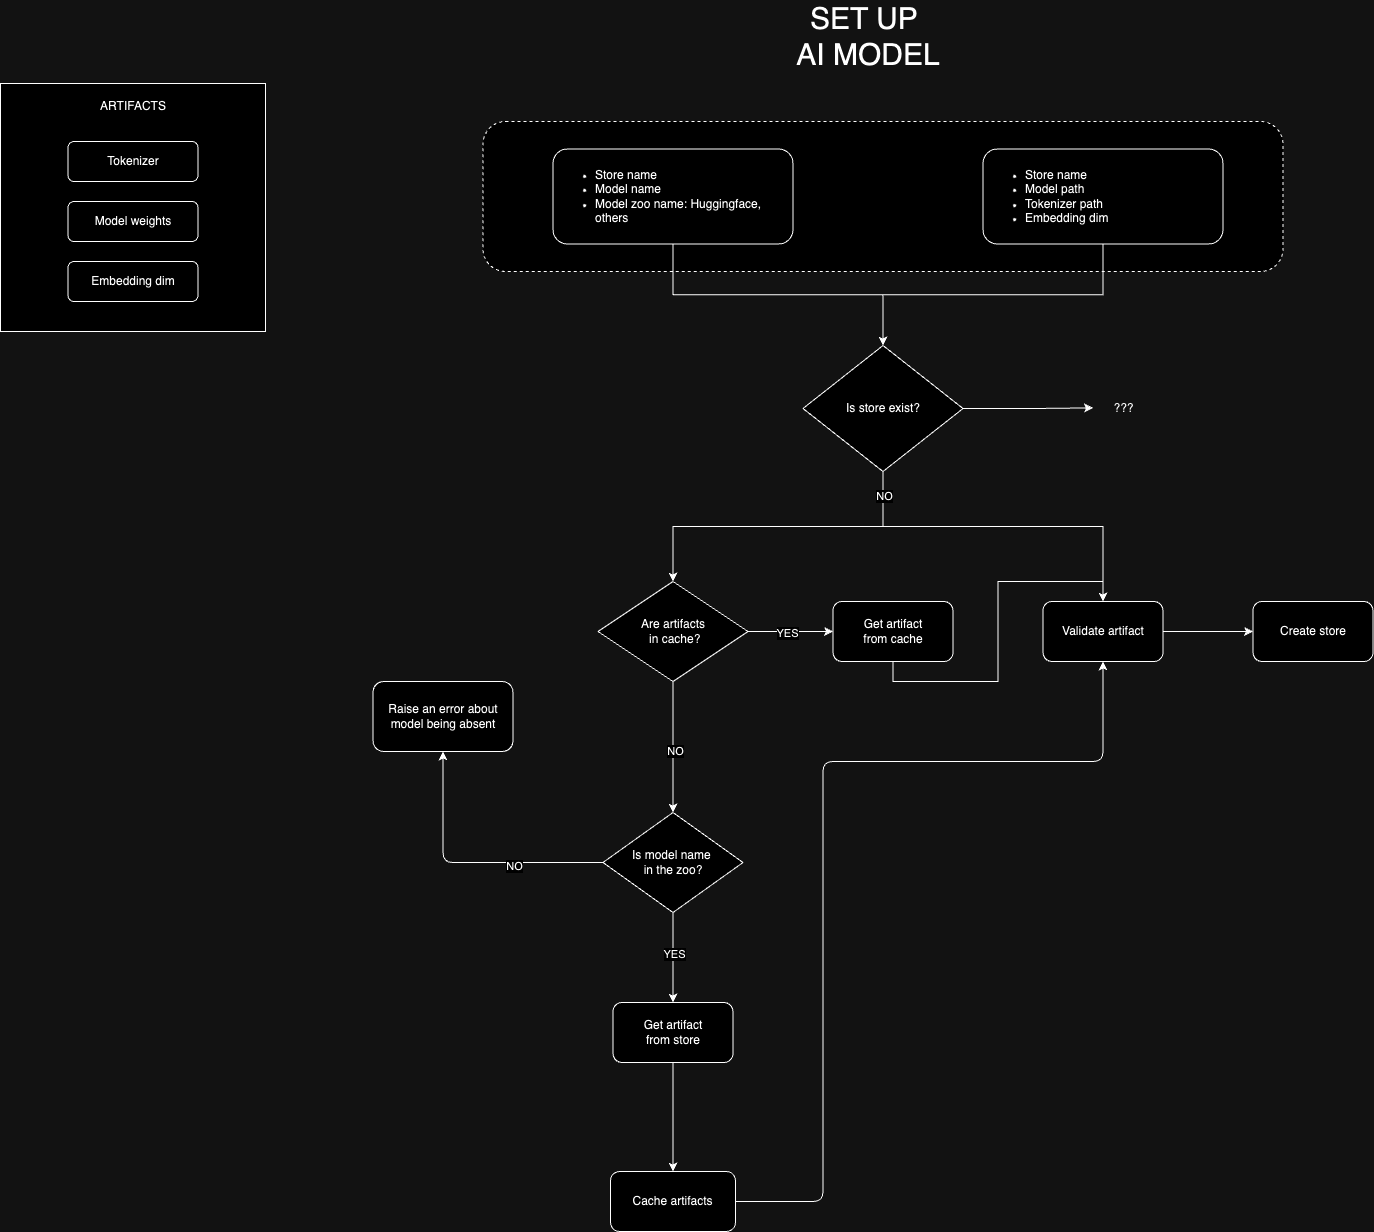

The diagram above was exported from draw.io. Its source (the exported page's mxGraphModel, read from the mxfile embedded in the PNG):
<mxGraphModel dx="3008" dy="1100" grid="1" gridSize="10" guides="1" tooltips="1" connect="1" arrows="1" fold="1" page="1" pageScale="1" pageWidth="850" pageHeight="1100" math="0" shadow="0">
  <root>
    <mxCell id="0" />
    <mxCell id="1" parent="0" />
    <mxCell id="TEt9tdgwWLMkwbZrrexm-4" value="" style="rounded=1;whiteSpace=wrap;html=1;dashed=1;" vertex="1" parent="1">
      <mxGeometry x="-1097.5" y="510" width="800" height="150" as="geometry" />
    </mxCell>
    <mxCell id="vW-Le0dmXoQqFldlrBuQ-37" value="" style="whiteSpace=wrap;html=1;rounded=0;" vertex="1" parent="1">
      <mxGeometry x="-1580" y="472" width="265" height="248" as="geometry" />
    </mxCell>
    <mxCell id="TEt9tdgwWLMkwbZrrexm-11" style="edgeStyle=orthogonalEdgeStyle;rounded=0;orthogonalLoop=1;jettySize=auto;html=1;exitX=0.5;exitY=1;exitDx=0;exitDy=0;" edge="1" parent="1" source="vW-Le0dmXoQqFldlrBuQ-1" target="vW-Le0dmXoQqFldlrBuQ-47">
      <mxGeometry relative="1" as="geometry" />
    </mxCell>
    <mxCell id="vW-Le0dmXoQqFldlrBuQ-1" value="&lt;ul&gt;&lt;li&gt;&lt;font style=&quot;font-size: 12px;&quot; face=&quot;Helvetica&quot;&gt;Store name&lt;/font&gt;&lt;/li&gt;&lt;li&gt;&lt;font style=&quot;font-size: 12px;&quot; face=&quot;Helvetica&quot;&gt;Model name&lt;/font&gt;&lt;/li&gt;&lt;li&gt;&lt;font style=&quot;font-size: 12px;&quot; face=&quot;Helvetica&quot;&gt;Model zoo name: Huggingface, others&lt;/font&gt;&lt;/li&gt;&lt;/ul&gt;" style="rounded=1;whiteSpace=wrap;html=1;shadow=0;labelBackgroundColor=none;strokeWidth=1;fontFamily=Verdana;fontSize=8;align=left;" vertex="1" parent="1">
      <mxGeometry x="-1027.5" y="537.5" width="240" height="95" as="geometry" />
    </mxCell>
    <mxCell id="vW-Le0dmXoQqFldlrBuQ-19" style="edgeStyle=orthogonalEdgeStyle;rounded=0;orthogonalLoop=1;jettySize=auto;html=1;exitX=0.5;exitY=1;exitDx=0;exitDy=0;" edge="1" parent="1" source="vW-Le0dmXoQqFldlrBuQ-14" target="vW-Le0dmXoQqFldlrBuQ-18">
      <mxGeometry relative="1" as="geometry" />
    </mxCell>
    <mxCell id="vW-Le0dmXoQqFldlrBuQ-59" value="YES" style="edgeLabel;html=1;align=center;verticalAlign=middle;resizable=0;points=[];" vertex="1" connectable="0" parent="vW-Le0dmXoQqFldlrBuQ-19">
      <mxGeometry x="-0.0889" y="1" relative="1" as="geometry">
        <mxPoint as="offset" />
      </mxGeometry>
    </mxCell>
    <mxCell id="vW-Le0dmXoQqFldlrBuQ-14" value="Is model name&amp;nbsp;&lt;div&gt;in the zoo?&lt;/div&gt;" style="rhombus;whiteSpace=wrap;html=1;" vertex="1" parent="1">
      <mxGeometry x="-977.5" y="1201" width="140" height="100" as="geometry" />
    </mxCell>
    <mxCell id="vW-Le0dmXoQqFldlrBuQ-15" value="Raise an error about model being absent" style="rounded=1;whiteSpace=wrap;html=1;" vertex="1" parent="1">
      <mxGeometry x="-1207.5" y="1070" width="140" height="70" as="geometry" />
    </mxCell>
    <mxCell id="vW-Le0dmXoQqFldlrBuQ-35" style="edgeStyle=orthogonalEdgeStyle;rounded=0;orthogonalLoop=1;jettySize=auto;html=1;exitX=0.5;exitY=1;exitDx=0;exitDy=0;" edge="1" parent="1" source="vW-Le0dmXoQqFldlrBuQ-18" target="vW-Le0dmXoQqFldlrBuQ-33">
      <mxGeometry relative="1" as="geometry" />
    </mxCell>
    <mxCell id="vW-Le0dmXoQqFldlrBuQ-18" value="Get artifact&lt;div&gt;from store&lt;/div&gt;" style="rounded=1;whiteSpace=wrap;html=1;" vertex="1" parent="1">
      <mxGeometry x="-967.5" y="1391" width="120" height="60" as="geometry" />
    </mxCell>
    <mxCell id="vW-Le0dmXoQqFldlrBuQ-20" value="Are artifacts&lt;div&gt;&amp;nbsp;in cache?&lt;/div&gt;" style="rhombus;whiteSpace=wrap;html=1;" vertex="1" parent="1">
      <mxGeometry x="-982.5" y="970" width="150" height="100" as="geometry" />
    </mxCell>
    <mxCell id="vW-Le0dmXoQqFldlrBuQ-45" style="edgeStyle=orthogonalEdgeStyle;rounded=1;orthogonalLoop=1;jettySize=auto;html=1;exitX=1;exitY=0.5;exitDx=0;exitDy=0;entryX=0.5;entryY=1;entryDx=0;entryDy=0;curved=0;" edge="1" parent="1" source="vW-Le0dmXoQqFldlrBuQ-33" target="vW-Le0dmXoQqFldlrBuQ-43">
      <mxGeometry relative="1" as="geometry">
        <Array as="points">
          <mxPoint x="-757.5" y="1590" />
          <mxPoint x="-757.5" y="1150" />
          <mxPoint x="-477.5" y="1150" />
        </Array>
      </mxGeometry>
    </mxCell>
    <mxCell id="vW-Le0dmXoQqFldlrBuQ-33" value="&lt;div&gt;Cache artifacts&lt;/div&gt;" style="rounded=1;whiteSpace=wrap;html=1;" vertex="1" parent="1">
      <mxGeometry x="-970" y="1560" width="125" height="60" as="geometry" />
    </mxCell>
    <mxCell id="vW-Le0dmXoQqFldlrBuQ-27" value="Tokenizer" style="rounded=1;whiteSpace=wrap;html=1;" vertex="1" parent="1">
      <mxGeometry x="-1512.5" y="530" width="130" height="40" as="geometry" />
    </mxCell>
    <mxCell id="vW-Le0dmXoQqFldlrBuQ-28" value="Model weights" style="rounded=1;whiteSpace=wrap;html=1;" vertex="1" parent="1">
      <mxGeometry x="-1512.5" y="590" width="130" height="40" as="geometry" />
    </mxCell>
    <mxCell id="vW-Le0dmXoQqFldlrBuQ-36" value="ARTIFACTS" style="text;strokeColor=none;align=center;fillColor=none;html=1;verticalAlign=middle;whiteSpace=wrap;rounded=0;" vertex="1" parent="1">
      <mxGeometry x="-1477.5" y="480" width="60" height="30" as="geometry" />
    </mxCell>
    <mxCell id="vW-Le0dmXoQqFldlrBuQ-44" style="edgeStyle=orthogonalEdgeStyle;rounded=0;orthogonalLoop=1;jettySize=auto;html=1;exitX=0.5;exitY=1;exitDx=0;exitDy=0;entryX=0.5;entryY=0;entryDx=0;entryDy=0;" edge="1" parent="1" source="vW-Le0dmXoQqFldlrBuQ-38" target="vW-Le0dmXoQqFldlrBuQ-43">
      <mxGeometry relative="1" as="geometry" />
    </mxCell>
    <mxCell id="vW-Le0dmXoQqFldlrBuQ-38" value="Get artifact&lt;div&gt;from cache&lt;/div&gt;" style="rounded=1;whiteSpace=wrap;html=1;" vertex="1" parent="1">
      <mxGeometry x="-747.5" y="990" width="120" height="60" as="geometry" />
    </mxCell>
    <mxCell id="TEt9tdgwWLMkwbZrrexm-19" style="edgeStyle=orthogonalEdgeStyle;rounded=0;orthogonalLoop=1;jettySize=auto;html=1;exitX=1;exitY=0.5;exitDx=0;exitDy=0;entryX=0;entryY=0.5;entryDx=0;entryDy=0;" edge="1" parent="1" source="vW-Le0dmXoQqFldlrBuQ-43" target="vW-Le0dmXoQqFldlrBuQ-48">
      <mxGeometry relative="1" as="geometry" />
    </mxCell>
    <mxCell id="vW-Le0dmXoQqFldlrBuQ-43" value="Validate artifact" style="rounded=1;whiteSpace=wrap;html=1;" vertex="1" parent="1">
      <mxGeometry x="-537.5" y="990" width="120" height="60" as="geometry" />
    </mxCell>
    <mxCell id="TEt9tdgwWLMkwbZrrexm-14" style="edgeStyle=orthogonalEdgeStyle;rounded=0;orthogonalLoop=1;jettySize=auto;html=1;exitX=0.5;exitY=1;exitDx=0;exitDy=0;entryX=0.5;entryY=0;entryDx=0;entryDy=0;" edge="1" parent="1" source="vW-Le0dmXoQqFldlrBuQ-47" target="vW-Le0dmXoQqFldlrBuQ-20">
      <mxGeometry relative="1" as="geometry" />
    </mxCell>
    <mxCell id="TEt9tdgwWLMkwbZrrexm-17" style="edgeStyle=orthogonalEdgeStyle;rounded=0;orthogonalLoop=1;jettySize=auto;html=1;entryX=0.5;entryY=0;entryDx=0;entryDy=0;" edge="1" parent="1" source="vW-Le0dmXoQqFldlrBuQ-47" target="vW-Le0dmXoQqFldlrBuQ-43">
      <mxGeometry relative="1" as="geometry">
        <mxPoint x="-627.5" y="970" as="targetPoint" />
        <Array as="points">
          <mxPoint x="-697.5" y="915" />
          <mxPoint x="-477.5" y="915" />
        </Array>
      </mxGeometry>
    </mxCell>
    <mxCell id="TEt9tdgwWLMkwbZrrexm-18" value="NO" style="edgeLabel;html=1;align=center;verticalAlign=middle;resizable=0;points=[];" vertex="1" connectable="0" parent="TEt9tdgwWLMkwbZrrexm-17">
      <mxGeometry x="-0.8621" y="1" relative="1" as="geometry">
        <mxPoint as="offset" />
      </mxGeometry>
    </mxCell>
    <mxCell id="TEt9tdgwWLMkwbZrrexm-20" style="edgeStyle=orthogonalEdgeStyle;rounded=0;orthogonalLoop=1;jettySize=auto;html=1;exitX=1;exitY=0.5;exitDx=0;exitDy=0;" edge="1" parent="1" source="vW-Le0dmXoQqFldlrBuQ-47">
      <mxGeometry relative="1" as="geometry">
        <mxPoint x="-487.5" y="796.3846153846152" as="targetPoint" />
      </mxGeometry>
    </mxCell>
    <mxCell id="vW-Le0dmXoQqFldlrBuQ-47" value="Is store exist?" style="rhombus;whiteSpace=wrap;html=1;" vertex="1" parent="1">
      <mxGeometry x="-777.5" y="734" width="160" height="126" as="geometry" />
    </mxCell>
    <UserObject label="Create store" id="vW-Le0dmXoQqFldlrBuQ-48">
      <mxCell style="rounded=1;whiteSpace=wrap;html=1;" vertex="1" parent="1">
        <mxGeometry x="-327.5" y="990" width="120" height="60" as="geometry" />
      </mxCell>
    </UserObject>
    <mxCell id="vW-Le0dmXoQqFldlrBuQ-22" style="edgeStyle=orthogonalEdgeStyle;rounded=0;orthogonalLoop=1;jettySize=auto;html=1;exitX=0.5;exitY=1;exitDx=0;exitDy=0;" edge="1" parent="1" source="vW-Le0dmXoQqFldlrBuQ-20" target="vW-Le0dmXoQqFldlrBuQ-14">
      <mxGeometry relative="1" as="geometry" />
    </mxCell>
    <mxCell id="vW-Le0dmXoQqFldlrBuQ-57" value="NO" style="edgeLabel;html=1;align=center;verticalAlign=middle;resizable=0;points=[];" vertex="1" connectable="0" parent="vW-Le0dmXoQqFldlrBuQ-22">
      <mxGeometry x="0.0534" y="2" relative="1" as="geometry">
        <mxPoint as="offset" />
      </mxGeometry>
    </mxCell>
    <mxCell id="vW-Le0dmXoQqFldlrBuQ-16" style="edgeStyle=orthogonalEdgeStyle;rounded=1;orthogonalLoop=1;jettySize=auto;html=1;exitX=0;exitY=0.5;exitDx=0;exitDy=0;entryX=0.5;entryY=1;entryDx=0;entryDy=0;curved=0;" edge="1" parent="1" source="vW-Le0dmXoQqFldlrBuQ-14" target="vW-Le0dmXoQqFldlrBuQ-15">
      <mxGeometry relative="1" as="geometry" />
    </mxCell>
    <mxCell id="vW-Le0dmXoQqFldlrBuQ-58" value="NO" style="edgeLabel;html=1;align=center;verticalAlign=middle;resizable=0;points=[];" vertex="1" connectable="0" parent="vW-Le0dmXoQqFldlrBuQ-16">
      <mxGeometry x="-0.3432" y="3" relative="1" as="geometry">
        <mxPoint as="offset" />
      </mxGeometry>
    </mxCell>
    <mxCell id="vW-Le0dmXoQqFldlrBuQ-40" style="edgeStyle=orthogonalEdgeStyle;rounded=0;orthogonalLoop=1;jettySize=auto;html=1;entryX=0;entryY=0.5;entryDx=0;entryDy=0;" edge="1" parent="1" source="vW-Le0dmXoQqFldlrBuQ-20" target="vW-Le0dmXoQqFldlrBuQ-38">
      <mxGeometry relative="1" as="geometry" />
    </mxCell>
    <mxCell id="vW-Le0dmXoQqFldlrBuQ-60" value="YES" style="edgeLabel;html=1;align=center;verticalAlign=middle;resizable=0;points=[];" vertex="1" connectable="0" parent="vW-Le0dmXoQqFldlrBuQ-40">
      <mxGeometry x="-0.0957" y="-1" relative="1" as="geometry">
        <mxPoint as="offset" />
      </mxGeometry>
    </mxCell>
    <mxCell id="TEt9tdgwWLMkwbZrrexm-1" value="???" style="text;html=1;align=center;verticalAlign=middle;resizable=0;points=[];autosize=1;strokeColor=none;fillColor=none;" vertex="1" parent="1">
      <mxGeometry x="-477.49999999999994" y="782" width="40" height="30" as="geometry" />
    </mxCell>
    <mxCell id="TEt9tdgwWLMkwbZrrexm-15" style="edgeStyle=orthogonalEdgeStyle;rounded=0;orthogonalLoop=1;jettySize=auto;html=1;exitX=0.5;exitY=1;exitDx=0;exitDy=0;entryX=0.5;entryY=0;entryDx=0;entryDy=0;" edge="1" parent="1" source="TEt9tdgwWLMkwbZrrexm-2" target="vW-Le0dmXoQqFldlrBuQ-47">
      <mxGeometry relative="1" as="geometry" />
    </mxCell>
    <mxCell id="TEt9tdgwWLMkwbZrrexm-2" value="&lt;ul&gt;&lt;li&gt;&lt;font style=&quot;font-size: 12px;&quot; face=&quot;Helvetica&quot;&gt;Store name&lt;/font&gt;&lt;/li&gt;&lt;li&gt;&lt;font style=&quot;font-size: 12px;&quot; face=&quot;Helvetica&quot;&gt;Model path&lt;/font&gt;&lt;/li&gt;&lt;li&gt;&lt;font style=&quot;font-size: 12px;&quot; face=&quot;Helvetica&quot;&gt;Tokenizer path&lt;/font&gt;&lt;/li&gt;&lt;li&gt;&lt;font style=&quot;font-size: 12px;&quot; face=&quot;Helvetica&quot;&gt;Embedding dim&lt;/font&gt;&lt;/li&gt;&lt;/ul&gt;" style="rounded=1;whiteSpace=wrap;html=1;shadow=0;labelBackgroundColor=none;strokeWidth=1;fontFamily=Verdana;fontSize=8;align=left;" vertex="1" parent="1">
      <mxGeometry x="-597.5" y="537.5" width="240" height="95" as="geometry" />
    </mxCell>
    <mxCell id="TEt9tdgwWLMkwbZrrexm-21" value="SET UP&amp;nbsp;&lt;div&gt;AI MODEL&lt;/div&gt;" style="text;strokeColor=none;align=center;fillColor=none;html=1;verticalAlign=middle;whiteSpace=wrap;rounded=0;fontSize=30;" vertex="1" parent="1">
      <mxGeometry x="-797.5" y="410" width="170" height="30" as="geometry" />
    </mxCell>
    <mxCell id="J6SmIjqrCE4qRkzoavji-2" value="Embedding dim" style="rounded=1;whiteSpace=wrap;html=1;" vertex="1" parent="1">
      <mxGeometry x="-1512.5" y="650" width="130" height="40" as="geometry" />
    </mxCell>
  </root>
</mxGraphModel>